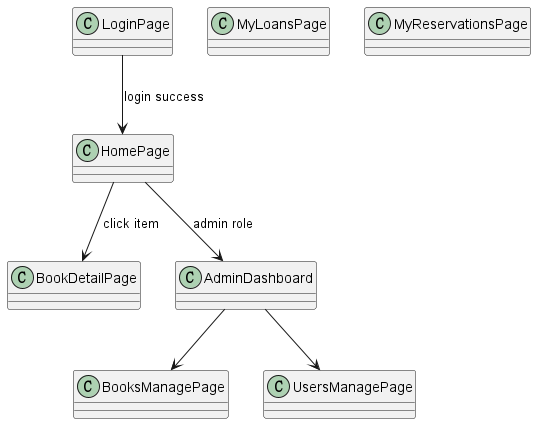

The diagram above was rendered by PlantUML. Its source (embedded in the PNG):
@startuml
class LoginPage
class HomePage
class BookDetailPage
class MyLoansPage
class MyReservationsPage
class AdminDashboard
class BooksManagePage
class UsersManagePage

LoginPage --> HomePage : login success
HomePage --> BookDetailPage : click item
HomePage --> AdminDashboard : admin role
AdminDashboard --> BooksManagePage
AdminDashboard --> UsersManagePage
@enduml